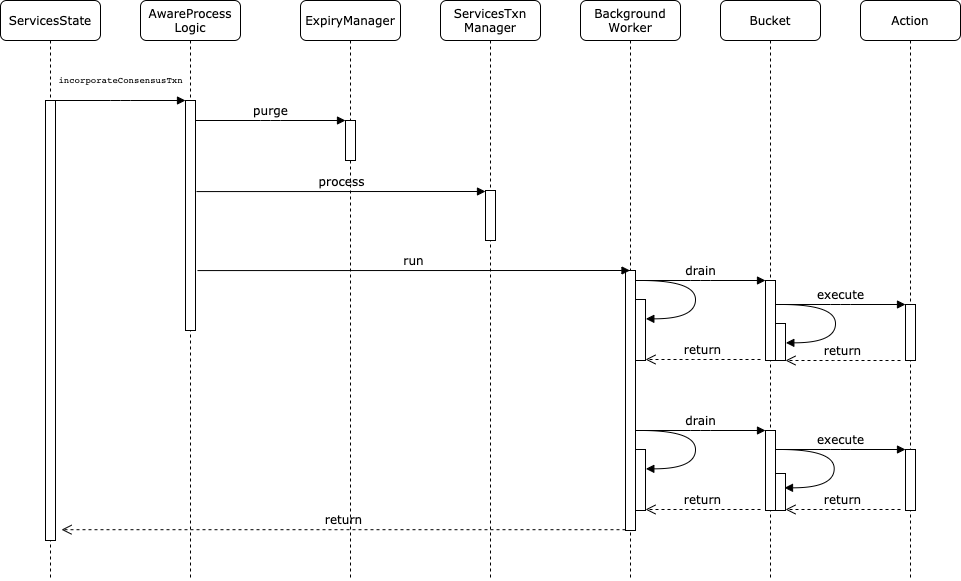

The diagram above was exported from draw.io. Its source (the exported page's mxGraphModel, read from the mxfile embedded in the PNG):
<mxGraphModel dx="1298" dy="722" grid="1" gridSize="10" guides="1" tooltips="1" connect="1" arrows="1" fold="1" page="1" pageScale="1" pageWidth="1100" pageHeight="850" background="none" math="0" shadow="0">
  <root>
    <mxCell id="0" />
    <mxCell id="1" parent="0" />
    <mxCell id="7baba1c4bc27f4b0-2" value="AwareProcess&lt;br&gt;Logic" style="shape=umlLifeline;perimeter=lifelinePerimeter;whiteSpace=wrap;html=1;container=1;collapsible=0;recursiveResize=0;outlineConnect=0;rounded=1;shadow=0;comic=0;labelBackgroundColor=none;strokeWidth=1;fontFamily=Verdana;fontSize=12;align=center;" parent="1" vertex="1">
      <mxGeometry x="240" y="80" width="100" height="580" as="geometry" />
    </mxCell>
    <mxCell id="7baba1c4bc27f4b0-10" value="" style="html=1;points=[];perimeter=orthogonalPerimeter;rounded=0;shadow=0;comic=0;labelBackgroundColor=none;strokeWidth=1;fontFamily=Verdana;fontSize=12;align=center;" parent="7baba1c4bc27f4b0-2" vertex="1">
      <mxGeometry x="45" y="100" width="10" height="230" as="geometry" />
    </mxCell>
    <mxCell id="7baba1c4bc27f4b0-3" value="ExpiryManager" style="shape=umlLifeline;perimeter=lifelinePerimeter;whiteSpace=wrap;html=1;container=1;collapsible=0;recursiveResize=0;outlineConnect=0;rounded=1;shadow=0;comic=0;labelBackgroundColor=none;strokeWidth=1;fontFamily=Verdana;fontSize=12;align=center;" parent="1" vertex="1">
      <mxGeometry x="400" y="80" width="100" height="580" as="geometry" />
    </mxCell>
    <mxCell id="7baba1c4bc27f4b0-13" value="" style="html=1;points=[];perimeter=orthogonalPerimeter;rounded=0;shadow=0;comic=0;labelBackgroundColor=none;strokeWidth=1;fontFamily=Verdana;fontSize=12;align=center;" parent="7baba1c4bc27f4b0-3" vertex="1">
      <mxGeometry x="45" y="120" width="10" height="40" as="geometry" />
    </mxCell>
    <mxCell id="7baba1c4bc27f4b0-4" value="ServicesTxn&lt;br&gt;Manager" style="shape=umlLifeline;perimeter=lifelinePerimeter;whiteSpace=wrap;html=1;container=1;collapsible=0;recursiveResize=0;outlineConnect=0;rounded=1;shadow=0;comic=0;labelBackgroundColor=none;strokeWidth=1;fontFamily=Verdana;fontSize=12;align=center;" parent="1" vertex="1">
      <mxGeometry x="540" y="80" width="100" height="580" as="geometry" />
    </mxCell>
    <mxCell id="7baba1c4bc27f4b0-5" value="Background&lt;br&gt;Worker" style="shape=umlLifeline;perimeter=lifelinePerimeter;whiteSpace=wrap;html=1;container=1;collapsible=0;recursiveResize=0;outlineConnect=0;rounded=1;shadow=0;comic=0;labelBackgroundColor=none;strokeWidth=1;fontFamily=Verdana;fontSize=12;align=center;" parent="1" vertex="1">
      <mxGeometry x="680" y="80" width="100" height="580" as="geometry" />
    </mxCell>
    <mxCell id="7baba1c4bc27f4b0-6" value="Bucket" style="shape=umlLifeline;perimeter=lifelinePerimeter;whiteSpace=wrap;html=1;container=1;collapsible=0;recursiveResize=0;outlineConnect=0;rounded=1;shadow=0;comic=0;labelBackgroundColor=none;strokeWidth=1;fontFamily=Verdana;fontSize=12;align=center;" parent="1" vertex="1">
      <mxGeometry x="820" y="80" width="100" height="580" as="geometry" />
    </mxCell>
    <mxCell id="7baba1c4bc27f4b0-7" value="Action" style="shape=umlLifeline;perimeter=lifelinePerimeter;whiteSpace=wrap;html=1;container=1;collapsible=0;recursiveResize=0;outlineConnect=0;rounded=1;shadow=0;comic=0;labelBackgroundColor=none;strokeWidth=1;fontFamily=Verdana;fontSize=12;align=center;" parent="1" vertex="1">
      <mxGeometry x="960" y="80" width="100" height="580" as="geometry" />
    </mxCell>
    <mxCell id="7baba1c4bc27f4b0-8" value="ServicesState" style="shape=umlLifeline;perimeter=lifelinePerimeter;whiteSpace=wrap;html=1;container=1;collapsible=0;recursiveResize=0;outlineConnect=0;rounded=1;shadow=0;comic=0;labelBackgroundColor=none;strokeWidth=1;fontFamily=Verdana;fontSize=12;align=center;" parent="1" vertex="1">
      <mxGeometry x="100" y="80" width="100" height="580" as="geometry" />
    </mxCell>
    <mxCell id="7baba1c4bc27f4b0-9" value="" style="html=1;points=[];perimeter=orthogonalPerimeter;rounded=0;shadow=0;comic=0;labelBackgroundColor=none;strokeWidth=1;fontFamily=Verdana;fontSize=12;align=center;" parent="7baba1c4bc27f4b0-8" vertex="1">
      <mxGeometry x="45" y="100" width="10" height="440" as="geometry" />
    </mxCell>
    <mxCell id="7baba1c4bc27f4b0-16" value="" style="html=1;points=[];perimeter=orthogonalPerimeter;rounded=0;shadow=0;comic=0;labelBackgroundColor=none;strokeWidth=1;fontFamily=Verdana;fontSize=12;align=center;" parent="1" vertex="1">
      <mxGeometry x="585" y="270" width="10" height="50" as="geometry" />
    </mxCell>
    <mxCell id="7baba1c4bc27f4b0-25" value="" style="html=1;points=[];perimeter=orthogonalPerimeter;rounded=0;shadow=0;comic=0;labelBackgroundColor=none;strokeColor=#000000;strokeWidth=1;fillColor=#FFFFFF;fontFamily=Verdana;fontSize=12;fontColor=#000000;align=center;" parent="1" vertex="1">
      <mxGeometry x="1005" y="384" width="10" height="56" as="geometry" />
    </mxCell>
    <mxCell id="7baba1c4bc27f4b0-28" value="" style="html=1;points=[];perimeter=orthogonalPerimeter;rounded=0;shadow=0;comic=0;labelBackgroundColor=none;strokeWidth=1;fontFamily=Verdana;fontSize=12;align=center;" parent="1" vertex="1">
      <mxGeometry x="865" y="360" width="10" height="80" as="geometry" />
    </mxCell>
    <mxCell id="7baba1c4bc27f4b0-30" value="return" style="html=1;verticalAlign=bottom;endArrow=open;dashed=1;endSize=8;labelBackgroundColor=none;fontFamily=Verdana;fontSize=12;edgeStyle=elbowEdgeStyle;elbow=vertical;entryX=1.5;entryY=0.795;entryDx=0;entryDy=0;entryPerimeter=0;" parent="1" edge="1">
      <mxGeometry relative="1" as="geometry">
        <mxPoint x="161" y="609" as="targetPoint" />
        <Array as="points">
          <mxPoint x="701" y="609.2" />
        </Array>
        <mxPoint x="725" y="609.2" as="sourcePoint" />
      </mxGeometry>
    </mxCell>
    <mxCell id="7baba1c4bc27f4b0-11" value="&lt;pre style=&quot;background-color: rgb(255 , 255 , 255) ; font-family: &amp;#34;jetbrains mono&amp;#34; , monospace&quot;&gt;&lt;font style=&quot;font-size: 9px&quot;&gt;incorporateConsensusTxn&lt;/font&gt;&lt;/pre&gt;" style="html=1;verticalAlign=bottom;endArrow=block;entryX=0;entryY=0;labelBackgroundColor=none;fontFamily=Verdana;fontSize=12;edgeStyle=elbowEdgeStyle;elbow=vertical;" parent="1" source="7baba1c4bc27f4b0-9" target="7baba1c4bc27f4b0-10" edge="1">
      <mxGeometry relative="1" as="geometry">
        <mxPoint x="220" y="190" as="sourcePoint" />
      </mxGeometry>
    </mxCell>
    <mxCell id="7baba1c4bc27f4b0-14" value="purge" style="html=1;verticalAlign=bottom;endArrow=block;entryX=0;entryY=0;labelBackgroundColor=none;fontFamily=Verdana;fontSize=12;edgeStyle=elbowEdgeStyle;elbow=vertical;" parent="1" source="7baba1c4bc27f4b0-10" target="7baba1c4bc27f4b0-13" edge="1">
      <mxGeometry relative="1" as="geometry">
        <mxPoint x="370" y="200" as="sourcePoint" />
      </mxGeometry>
    </mxCell>
    <mxCell id="7baba1c4bc27f4b0-37" value="" style="html=1;points=[];perimeter=orthogonalPerimeter;rounded=0;shadow=0;comic=0;labelBackgroundColor=none;strokeWidth=1;fontFamily=Verdana;fontSize=12;align=center;" parent="1" vertex="1">
      <mxGeometry x="735" y="379" width="10" height="61" as="geometry" />
    </mxCell>
    <mxCell id="7baba1c4bc27f4b0-39" value="" style="html=1;verticalAlign=bottom;endArrow=block;labelBackgroundColor=none;fontFamily=Verdana;fontSize=12;elbow=vertical;edgeStyle=orthogonalEdgeStyle;curved=1;entryX=1;entryY=0.286;entryPerimeter=0;exitX=1.038;exitY=0.345;exitPerimeter=0;" parent="1" edge="1">
      <mxGeometry relative="1" as="geometry">
        <mxPoint x="740.3333333333335" y="360" as="sourcePoint" />
        <mxPoint x="745.3333333333335" y="398.33333333333337" as="targetPoint" />
        <Array as="points">
          <mxPoint x="795" y="360" />
          <mxPoint x="795" y="398" />
        </Array>
      </mxGeometry>
    </mxCell>
    <mxCell id="67no3Yk8QI6VLsymfKya-2" value="" style="html=1;points=[];perimeter=orthogonalPerimeter;rounded=0;shadow=0;comic=0;labelBackgroundColor=none;strokeWidth=1;fontFamily=Verdana;fontSize=12;align=center;" vertex="1" parent="1">
      <mxGeometry x="725" y="350" width="10" height="260" as="geometry" />
    </mxCell>
    <mxCell id="67no3Yk8QI6VLsymfKya-5" value="process" style="html=1;verticalAlign=bottom;endArrow=block;entryX=0;entryY=0.02;labelBackgroundColor=none;fontFamily=Verdana;fontSize=12;edgeStyle=elbowEdgeStyle;elbow=vertical;entryDx=0;entryDy=0;entryPerimeter=0;exitX=1.1;exitY=0.396;exitDx=0;exitDy=0;exitPerimeter=0;" edge="1" parent="1" source="7baba1c4bc27f4b0-10" target="7baba1c4bc27f4b0-16">
      <mxGeometry relative="1" as="geometry">
        <mxPoint x="350" y="271" as="sourcePoint" />
        <mxPoint x="450" y="270" as="targetPoint" />
        <Array as="points" />
      </mxGeometry>
    </mxCell>
    <mxCell id="67no3Yk8QI6VLsymfKya-6" value="run" style="html=1;verticalAlign=bottom;endArrow=block;labelBackgroundColor=none;fontFamily=Verdana;fontSize=12;edgeStyle=elbowEdgeStyle;elbow=vertical;exitX=1.1;exitY=0.396;exitDx=0;exitDy=0;exitPerimeter=0;" edge="1" parent="1" target="7baba1c4bc27f4b0-5">
      <mxGeometry relative="1" as="geometry">
        <mxPoint x="297" y="350.08000000000004" as="sourcePoint" />
        <mxPoint x="682" y="350" as="targetPoint" />
        <Array as="points">
          <mxPoint x="237" y="350" />
        </Array>
      </mxGeometry>
    </mxCell>
    <mxCell id="67no3Yk8QI6VLsymfKya-7" value="drain" style="html=1;verticalAlign=bottom;endArrow=block;labelBackgroundColor=none;fontFamily=Verdana;fontSize=12;edgeStyle=elbowEdgeStyle;elbow=horizontal;" edge="1" parent="1">
      <mxGeometry relative="1" as="geometry">
        <mxPoint x="735" y="360" as="sourcePoint" />
        <mxPoint x="865" y="360" as="targetPoint" />
      </mxGeometry>
    </mxCell>
    <mxCell id="67no3Yk8QI6VLsymfKya-8" value="return" style="html=1;verticalAlign=bottom;endArrow=open;dashed=1;endSize=8;labelBackgroundColor=none;fontFamily=Verdana;fontSize=12;edgeStyle=elbowEdgeStyle;elbow=vertical;" edge="1" parent="1">
      <mxGeometry relative="1" as="geometry">
        <mxPoint x="745" y="439" as="targetPoint" />
        <Array as="points" />
        <mxPoint x="860" y="439" as="sourcePoint" />
      </mxGeometry>
    </mxCell>
    <mxCell id="67no3Yk8QI6VLsymfKya-9" value="execute" style="html=1;verticalAlign=bottom;endArrow=block;labelBackgroundColor=none;fontFamily=Verdana;fontSize=12;edgeStyle=elbowEdgeStyle;elbow=horizontal;" edge="1" parent="1">
      <mxGeometry relative="1" as="geometry">
        <mxPoint x="875" y="384" as="sourcePoint" />
        <mxPoint x="1005" y="384" as="targetPoint" />
      </mxGeometry>
    </mxCell>
    <mxCell id="67no3Yk8QI6VLsymfKya-12" value="" style="html=1;points=[];perimeter=orthogonalPerimeter;rounded=0;shadow=0;comic=0;labelBackgroundColor=none;strokeWidth=1;fontFamily=Verdana;fontSize=12;align=center;" vertex="1" parent="1">
      <mxGeometry x="875" y="403" width="10" height="37" as="geometry" />
    </mxCell>
    <mxCell id="67no3Yk8QI6VLsymfKya-13" value="" style="html=1;verticalAlign=bottom;endArrow=block;labelBackgroundColor=none;fontFamily=Verdana;fontSize=12;elbow=vertical;edgeStyle=orthogonalEdgeStyle;curved=1;entryX=1;entryY=0.286;entryPerimeter=0;exitX=1.038;exitY=0.345;exitPerimeter=0;" edge="1" parent="1">
      <mxGeometry relative="1" as="geometry">
        <mxPoint x="880.3333333333335" y="384" as="sourcePoint" />
        <mxPoint x="885.3333333333335" y="422.3333333333335" as="targetPoint" />
        <Array as="points">
          <mxPoint x="935" y="384" />
          <mxPoint x="935" y="422" />
        </Array>
      </mxGeometry>
    </mxCell>
    <mxCell id="67no3Yk8QI6VLsymfKya-14" value="return" style="html=1;verticalAlign=bottom;endArrow=open;dashed=1;endSize=8;labelBackgroundColor=none;fontFamily=Verdana;fontSize=12;edgeStyle=elbowEdgeStyle;elbow=vertical;" edge="1" parent="1">
      <mxGeometry relative="1" as="geometry">
        <mxPoint x="885" y="440" as="targetPoint" />
        <Array as="points" />
        <mxPoint x="1000" y="440" as="sourcePoint" />
      </mxGeometry>
    </mxCell>
    <mxCell id="67no3Yk8QI6VLsymfKya-15" value="" style="html=1;points=[];perimeter=orthogonalPerimeter;rounded=0;shadow=0;comic=0;labelBackgroundColor=none;strokeWidth=1;fontFamily=Verdana;fontSize=12;align=center;" vertex="1" parent="1">
      <mxGeometry x="735" y="529" width="10" height="61" as="geometry" />
    </mxCell>
    <mxCell id="67no3Yk8QI6VLsymfKya-16" value="" style="html=1;verticalAlign=bottom;endArrow=block;labelBackgroundColor=none;fontFamily=Verdana;fontSize=12;elbow=vertical;edgeStyle=orthogonalEdgeStyle;curved=1;entryX=1;entryY=0.286;entryPerimeter=0;exitX=1.038;exitY=0.345;exitPerimeter=0;" edge="1" parent="1">
      <mxGeometry relative="1" as="geometry">
        <mxPoint x="740.3333333333335" y="510" as="sourcePoint" />
        <mxPoint x="745.3333333333335" y="548.3333333333335" as="targetPoint" />
        <Array as="points">
          <mxPoint x="795" y="510" />
          <mxPoint x="795" y="548" />
        </Array>
      </mxGeometry>
    </mxCell>
    <mxCell id="67no3Yk8QI6VLsymfKya-17" value="drain" style="html=1;verticalAlign=bottom;endArrow=block;labelBackgroundColor=none;fontFamily=Verdana;fontSize=12;edgeStyle=elbowEdgeStyle;elbow=horizontal;" edge="1" parent="1">
      <mxGeometry relative="1" as="geometry">
        <mxPoint x="735" y="510" as="sourcePoint" />
        <mxPoint x="865" y="510" as="targetPoint" />
      </mxGeometry>
    </mxCell>
    <mxCell id="67no3Yk8QI6VLsymfKya-18" value="return" style="html=1;verticalAlign=bottom;endArrow=open;dashed=1;endSize=8;labelBackgroundColor=none;fontFamily=Verdana;fontSize=12;edgeStyle=elbowEdgeStyle;elbow=vertical;" edge="1" parent="1">
      <mxGeometry relative="1" as="geometry">
        <mxPoint x="745" y="589" as="targetPoint" />
        <Array as="points" />
        <mxPoint x="860" y="589" as="sourcePoint" />
      </mxGeometry>
    </mxCell>
    <mxCell id="67no3Yk8QI6VLsymfKya-61" value="" style="html=1;points=[];perimeter=orthogonalPerimeter;rounded=0;shadow=0;comic=0;labelBackgroundColor=none;strokeWidth=1;fontFamily=Verdana;fontSize=12;align=center;" vertex="1" parent="1">
      <mxGeometry x="865" y="510" width="10" height="80" as="geometry" />
    </mxCell>
    <mxCell id="67no3Yk8QI6VLsymfKya-62" value="" style="html=1;points=[];perimeter=orthogonalPerimeter;rounded=0;shadow=0;comic=0;labelBackgroundColor=none;strokeWidth=1;fontFamily=Verdana;fontSize=12;align=center;" vertex="1" parent="1">
      <mxGeometry x="875" y="553" width="10" height="37" as="geometry" />
    </mxCell>
    <mxCell id="67no3Yk8QI6VLsymfKya-63" value="execute" style="html=1;verticalAlign=bottom;endArrow=block;labelBackgroundColor=none;fontFamily=Verdana;fontSize=12;edgeStyle=elbowEdgeStyle;elbow=horizontal;" edge="1" parent="1">
      <mxGeometry relative="1" as="geometry">
        <mxPoint x="875" y="529" as="sourcePoint" />
        <mxPoint x="1005" y="529" as="targetPoint" />
      </mxGeometry>
    </mxCell>
    <mxCell id="67no3Yk8QI6VLsymfKya-64" value="" style="html=1;points=[];perimeter=orthogonalPerimeter;rounded=0;shadow=0;comic=0;labelBackgroundColor=none;strokeColor=#000000;strokeWidth=1;fillColor=#FFFFFF;fontFamily=Verdana;fontSize=12;fontColor=#000000;align=center;" vertex="1" parent="1">
      <mxGeometry x="1005" y="529" width="10" height="61" as="geometry" />
    </mxCell>
    <mxCell id="67no3Yk8QI6VLsymfKya-65" value="" style="html=1;verticalAlign=bottom;endArrow=block;labelBackgroundColor=none;fontFamily=Verdana;fontSize=12;elbow=vertical;edgeStyle=orthogonalEdgeStyle;curved=1;entryX=1;entryY=0.286;entryPerimeter=0;exitX=1.038;exitY=0.345;exitPerimeter=0;" edge="1" parent="1">
      <mxGeometry relative="1" as="geometry">
        <mxPoint x="879.0033333333334" y="529" as="sourcePoint" />
        <mxPoint x="884.0033333333334" y="567.3333333333335" as="targetPoint" />
        <Array as="points">
          <mxPoint x="933.67" y="529" />
          <mxPoint x="933.67" y="567" />
        </Array>
      </mxGeometry>
    </mxCell>
    <mxCell id="67no3Yk8QI6VLsymfKya-66" value="return" style="html=1;verticalAlign=bottom;endArrow=open;dashed=1;endSize=8;labelBackgroundColor=none;fontFamily=Verdana;fontSize=12;edgeStyle=elbowEdgeStyle;elbow=vertical;" edge="1" parent="1">
      <mxGeometry relative="1" as="geometry">
        <mxPoint x="885" y="589" as="targetPoint" />
        <Array as="points" />
        <mxPoint x="1000" y="589" as="sourcePoint" />
      </mxGeometry>
    </mxCell>
  </root>
</mxGraphModel>